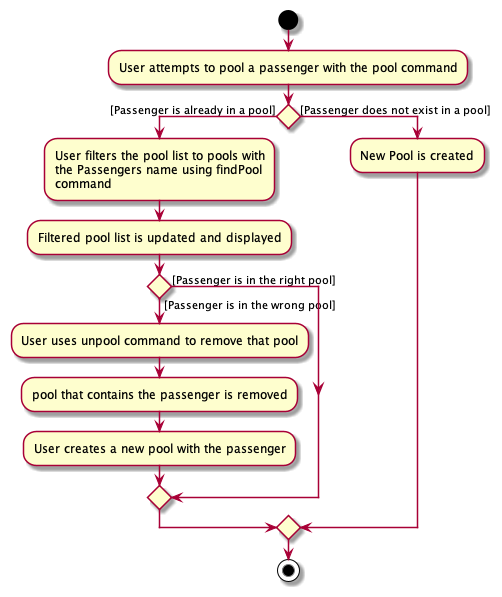

The diagram above was rendered by PlantUML. Its source (embedded in the PNG):
@startuml
start
:User attempts to pool a passenger with the pool command;
if () then ([Passenger is already in a pool])
    :User filters the pool list to pools with
    the Passengers name using findPool
    command;
    :Filtered pool list is updated and displayed;
    if () then([Passenger is in the wrong pool])
        :User uses unpool command to remove that pool;
        :pool that contains the passenger is removed;
        :User creates a new pool with the passenger;
    else ([Passenger is in the right pool])
    endif
else ([Passenger does not exist in a pool])
    :New Pool is created;
endif
stop
':User uses unpool [INDEX] command;
':[INDEX] of pool on currently displayed pool list is removed;
'stop
@enduml